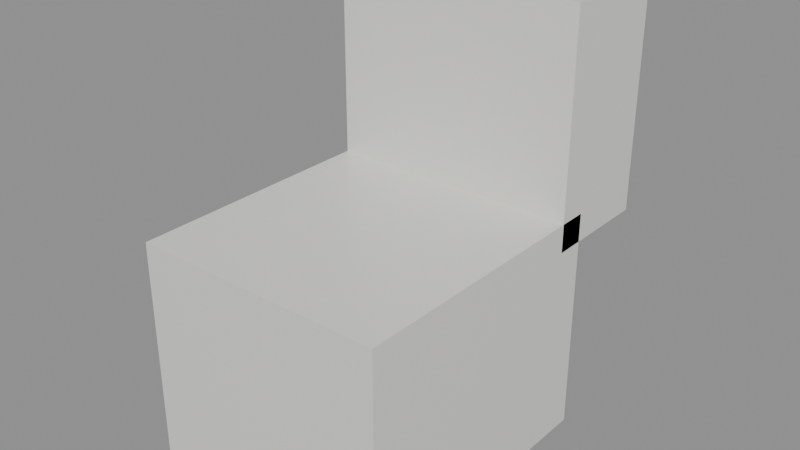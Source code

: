 # Source: PRP_Toilet_A.blend  (saved by Blender 5.2.44; exported with 4.5.12 LTS)
import bpy
from mathutils import Matrix  # noqa: F401  (used for matrix-valued properties, if any)

bpy.ops.wm.read_factory_settings(use_empty=True)
scene = bpy.context.scene
scene.name = 'Scene'

# ---- collections
col_assets = bpy.data.collections.new('Assets'); scene.collection.children.link(col_assets)

# ---- materials (node trees are filled in below, after node groups)
mat_mat_porcelain = bpy.data.materials.new('MAT_Porcelain')

# ---- material node trees
mat_mat_porcelain.use_nodes = True; mat_mat_porcelain.node_tree.nodes.clear()
_N = mat_mat_porcelain.node_tree.nodes; _L = mat_mat_porcelain.node_tree.links
n0 = _N.new('ShaderNodeBsdfPrincipled'); n0.name = 'Principled BSDF'; n0.location = (-200, 100)
n0.inputs[0].default_value = (0.7913, 0.7913, 0.7454, 1.0)
n0.inputs[2].default_value = 0.3
n0.inputs[10].default_value = 0.005
n1 = _N.new('ShaderNodeOutputMaterial'); n1.name = 'Material Output'; n1.location = (200, 100)
_L.new(n0.outputs[0], n1.inputs[0])
n1.is_active_output = True

# ---- meshes
me_prp_toilet_a_bowl_mesh = bpy.data.meshes.new('PRP_Toilet_A_Bowl_Mesh')
me_prp_toilet_a_bowl_mesh.from_pydata([(-0.225, -0.3, 0.0), (-0.225, -0.3, 0.4), (-0.225, 0.2, 0.0), (-0.225, 0.2, 0.4), (0.225, -0.3, 0.0), (0.225, -0.3, 0.4), (0.225, 0.2, 0.0), (0.225, 0.2, 0.4)], [], [(0, 1, 3, 2), (2, 3, 7, 6), (6, 7, 5, 4), (4, 5, 1, 0), (2, 6, 4, 0), (7, 3, 1, 5)])
me_prp_toilet_a_bowl_mesh.materials.append(mat_mat_porcelain)
me_prp_toilet_a_bowl_mesh.update()
me_prp_toilet_a_tank_mesh = bpy.data.meshes.new('PRP_Toilet_A_Tank_Mesh')
me_prp_toilet_a_tank_mesh.from_pydata([(-0.225, 0.15, 0.35), (-0.225, 0.15, 0.75), (-0.225, 0.35, 0.35), (-0.225, 0.35, 0.75), (0.225, 0.15, 0.35), (0.225, 0.15, 0.75), (0.225, 0.35, 0.35), (0.225, 0.35, 0.75)], [], [(0, 1, 3, 2), (2, 3, 7, 6), (6, 7, 5, 4), (4, 5, 1, 0), (2, 6, 4, 0), (7, 3, 1, 5)])
me_prp_toilet_a_tank_mesh.materials.append(mat_mat_porcelain)
me_prp_toilet_a_tank_mesh.update()

# ---- objects
ob_prp_toilet_a = bpy.data.objects.new('PRP_Toilet_A', None)
ob_prp_toilet_a_bowl = bpy.data.objects.new('PRP_Toilet_A_Bowl', me_prp_toilet_a_bowl_mesh)
ob_prp_toilet_a_tank = bpy.data.objects.new('PRP_Toilet_A_Tank', me_prp_toilet_a_tank_mesh)

# ---- transforms, parenting, visibility, modifiers, constraints
ob_prp_toilet_a.location = (0.0, 0.0, 0.0)
ob_prp_toilet_a.empty_display_size = 0.05
ob_prp_toilet_a_bowl.parent = ob_prp_toilet_a
ob_prp_toilet_a_bowl.location = (0.0, 0.0, 0.0)
ob_prp_toilet_a_tank.parent = ob_prp_toilet_a
ob_prp_toilet_a_tank.location = (0.0, 0.0, 0.0)

# ---- collection membership
col_assets.objects.link(ob_prp_toilet_a)
col_assets.objects.link(ob_prp_toilet_a_bowl)
col_assets.objects.link(ob_prp_toilet_a_tank)

# ---- scene / render settings (as saved in the file)
scene.frame_start = 1; scene.frame_end = 250; scene.frame_set(1)
scene.render.engine = 'BLENDER_EEVEE_NEXT'
scene.render.bake_bias = 0.0
scene.render.bake_samples = 0
scene.render.compositor_device = 'GPU'
scene.eevee.use_volume_custom_range = False
scene.eevee.fast_gi_thickness_near = 0.1
scene.eevee.fast_gi_thickness_far = 0.0
scene.eevee.ray_tracing_options.screen_trace_thickness = 0.1
bpy.context.view_layer.update()

# ---- added for rendering (the .blend has no active camera and no usable light): camera, sun + grey world if the file has none
cam_auto = bpy.data.cameras.new('AutoCamera')
cam_auto.lens = 50.0
cam_auto.sensor_width = 36.0
cam_auto.clip_end = 1000.0
ob_auto_camera = bpy.data.objects.new('AutoCamera', cam_auto)
scene.collection.objects.link(ob_auto_camera)
ob_auto_camera.location = (1.00824, -1.18489, 1.18159)
ob_auto_camera.rotation_euler = (1.09748, -7.21219e-08, 0.694738)
scene.camera = ob_auto_camera
light_auto_sun = bpy.data.lights.new('AutoSun', 'SUN')
light_auto_sun.energy = 3.0
light_auto_sun.angle = 0.0523599
ob_auto_sun = bpy.data.objects.new('AutoSun', light_auto_sun)
scene.collection.objects.link(ob_auto_sun)
ob_auto_sun.rotation_euler = (0.872665, 0.174533, 0.523599)
if scene.world is None:
    world_auto = bpy.data.worlds.new('AutoWorld')
    world_auto.color = (0.3, 0.3, 0.3)
    scene.world = world_auto
bpy.context.view_layer.update()

